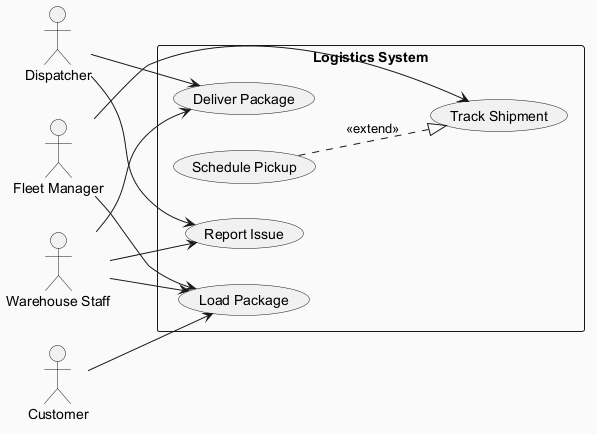

The diagram above was rendered by PlantUML. Its source (embedded in the PNG):
@startuml
skinparam backgroundColor #FAFAFA
skinparam classBackgroundColor #FFF3E0
skinparam classBorderColor #E65100
left to right direction
actor "Dispatcher" as Dispatcher
actor "Customer" as Customer
actor "Warehouse Staff" as WarehouseStaff
actor "Fleet Manager" as FleetManager
rectangle "Logistics System" {
  usecase "Deliver Package" as UC_DeliverPackage
  usecase "Schedule Pickup" as UC_SchedulePickup
  usecase "Load Package" as UC_LoadPackage
  usecase "Report Issue" as UC_ReportIssue
  usecase "Track Shipment" as UC_TrackShipment
}
Dispatcher --> UC_ReportIssue
Dispatcher --> UC_DeliverPackage
Customer --> UC_LoadPackage
WarehouseStaff --> UC_ReportIssue
WarehouseStaff --> UC_LoadPackage
WarehouseStaff --> UC_DeliverPackage
FleetManager --> UC_LoadPackage
FleetManager --> UC_TrackShipment
UC_SchedulePickup ..|> UC_TrackShipment : <<extend>>
@enduml